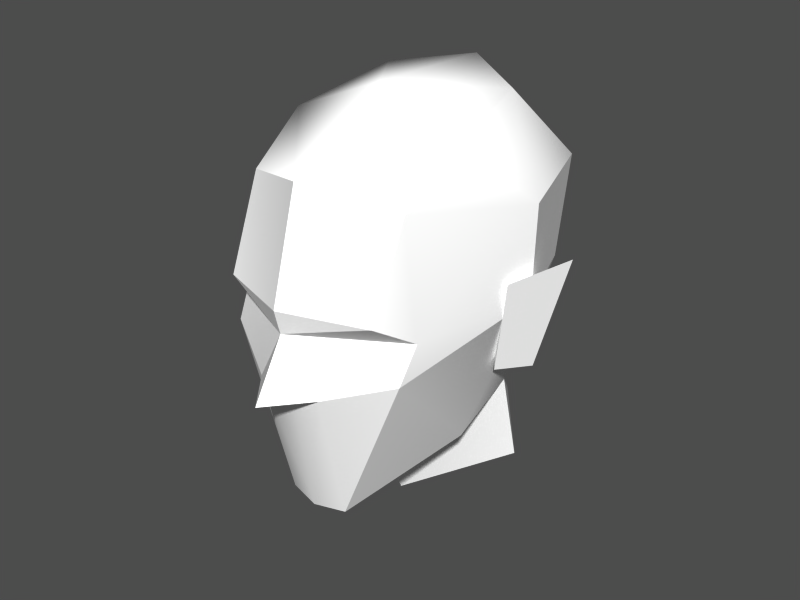 # Source: 02-head2.blend  (saved by Blender 2.61.0; exported with 4.5.12 LTS)
import bpy
from mathutils import Matrix  # noqa: F401  (used for matrix-valued properties, if any)

bpy.ops.wm.read_factory_settings(use_empty=True)
scene = bpy.context.scene
scene.name = 'Scene'

# ---- collections
col_collection_1 = bpy.data.collections.new('Collection 1'); scene.collection.children.link(col_collection_1)

# ---- materials (node trees are filled in below, after node groups)
mat_skin = bpy.data.materials.new('Skin')
mat_skin.alpha_threshold = 0.0
mat_skin.diffuse_color = (1.0, 1.0, 1.0, 1.0)
mat_skin.specular_color = (0.1, 0.1, 0.1)
mat_skin.roughness = 0.5
mat_skin.line_color = (0.0, 0.0, 0.0, 1.0)

# ---- node groups
ng_auto_smooth = bpy.data.node_groups.new('Auto Smooth', 'GeometryNodeTree')
_s = ng_auto_smooth.interface.new_socket(name='Geometry', in_out='OUTPUT', socket_type='NodeSocketGeometry')
_s = ng_auto_smooth.interface.new_socket(name='Geometry', in_out='INPUT', socket_type='NodeSocketGeometry')
_s = ng_auto_smooth.interface.new_socket(name='Angle', in_out='INPUT', socket_type='NodeSocketFloat')
_s.subtype = 'ANGLE'
_s.min_value = 0.0
_s.max_value = 3.142
ng_auto_smooth.is_modifier = True
_N = ng_auto_smooth.nodes; _L = ng_auto_smooth.links
n0 = _N.new('NodeGroupOutput'); n0.name = 'Group Output'; n0.location = (480, -100)
n1 = _N.new('NodeGroupInput'); n1.name = 'Group Input'; n1.location = (-420, -300)
n2 = _N.new('NodeGroupInput'); n2.name = 'Group Input.001'; n2.location = (-60, -100)
n3 = _N.new('GeometryNodeSetShadeSmooth'); n3.name = 'Set Shade Smooth'; n3.location = (120, -100)
n3.domain = 'EDGE'
n4 = _N.new('GeometryNodeSetShadeSmooth'); n4.name = 'Set Shade Smooth.001'; n4.location = (300, -100)
n5 = _N.new('GeometryNodeInputMeshEdgeAngle'); n5.name = 'Edge Angle'; n5.location = (-420, -220)
n6 = _N.new('GeometryNodeInputEdgeSmooth'); n6.name = 'Is Edge Smooth'; n6.location = (-60, -160)
n7 = _N.new('GeometryNodeInputShadeSmooth'); n7.name = 'Is Face Smooth'; n7.location = (-240, -340)
n8 = _N.new('FunctionNodeBooleanMath'); n8.name = 'Boolean Math'; n8.location = (-60, -220)
n9 = _N.new('FunctionNodeCompare'); n9.name = 'Compare'; n9.location = (-240, -180)
n9.operation = 'LESS_EQUAL'
_L.new(n5.outputs[0], n9.inputs[0])
_L.new(n4.outputs[0], n0.inputs[0])
_L.new(n1.outputs[1], n9.inputs[1])
_L.new(n9.outputs[0], n8.inputs[0])
_L.new(n7.outputs[0], n8.inputs[1])
_L.new(n2.outputs[0], n3.inputs[0])
_L.new(n6.outputs[0], n3.inputs[1])
_L.new(n3.outputs[0], n4.inputs[0])
_L.new(n8.outputs[0], n3.inputs[2])
n0.is_active_output = True

# ---- material node trees

# ---- meshes
me_body_004 = bpy.data.meshes.new('Body.004')
me_body_004.from_pydata([(-0.109, -0.6926, 0.1631), (-0.8979, 0.2296, 0.07032), (0.6799, 0.2296, 0.07032), (-0.109, 0.8787, -0.06569), (-0.871, 0.4167, 0.3854), (0.653, 0.4167, 0.3854), (-0.109, 1.164, 0.1747), (-0.109, -0.5043, 0.5394), (-0.109, 1.142, 1.348), (-0.109, 2.071, 1.158), (-0.109, 2.335, 0.8163), (-0.109, 2.28, 0.7373), (-0.4152, 2.216, 0.5535), (0.1973, 2.216, 0.5535), (-0.109, 2.004, 0.103), (-0.3943, 1.937, 0.1105), (0.1764, 1.937, 0.1105), (-0.9565, 1.919, 0.6235), (0.7386, 1.919, 0.6235), (-0.9883, 1.754, 0.7378), (0.7703, 1.754, 0.7378), (-0.853, 1.74, 1.094), (0.6351, 1.74, 1.094), (-0.8956, 1.209, 1.229), (0.6776, 1.209, 1.229), (-0.7295, 0.2851, 1.303), (0.5115, 0.2851, 1.303), (-1.19, 0.5377, 1.024), (0.9718, 0.5377, 1.024), (-1.217, 0.6158, 0.7344), (0.9986, 0.6158, 0.7344), (-0.109, -0.7909, 0.8208), (-0.109, -0.7217, 1.089), (-0.109, -0.08924, 1.338), (-0.109, 2.185, 0.4914), (-0.109, 2.578, 0.5532), (-0.8227, 2.076, 0.8087), (0.6048, 2.076, 0.8087), (-1.404, 0.3328, 0.8472), (1.186, 0.3328, 0.8472), (-1.19, 0.9071, 0.8215), (0.9717, 0.9071, 0.8215), (-1.107, 0.9227, 0.5357), (0.8894, 0.9227, 0.5357), (-1.233, 0.5531, 0.5061), (1.015, 0.5531, 0.5061), (-0.9436, 0.6833, 0.6957), (0.7256, 0.6833, 0.6957), (-0.9282, -0.1813, 0.7419), (0.7102, -0.1813, 0.7419), (-0.9148, -0.3616, 1.057), (0.6968, -0.3616, 1.057), (0.6547, 1.022, 0.2872), (-0.8727, 1.022, 0.2872)], [], [(9, 23, 8), (8, 24, 9), (23, 25, 8), (8, 26, 24), (25, 33, 8), (8, 33, 26), (11, 35, 12), (13, 35, 11), (12, 35, 34), (34, 35, 13), (6, 15, 14), (14, 16, 6), (34, 14, 12), (13, 14, 34), (14, 15, 12), (13, 16, 14), (21, 27, 23), (24, 28, 22), (27, 25, 23), (24, 26, 28), (10, 21, 9), (9, 22, 10), (12, 17, 11), (11, 18, 13), (17, 19, 11), (11, 20, 18), (1, 0, 7), (7, 0, 2), (1, 7, 4), (5, 7, 2), (3, 1, 4), (5, 2, 3), (3, 4, 6), (6, 5, 3), (21, 36, 19), (20, 37, 22), (36, 11, 19), (20, 11, 37), (11, 36, 10), (10, 37, 11), (36, 21, 10), (10, 22, 37), (29, 19, 17), (18, 20, 30), (4, 7, 31), (31, 7, 5), (32, 33, 25), (26, 33, 32), (19, 29, 27), (28, 30, 20), (27, 21, 19), (20, 22, 28), (9, 21, 23), (24, 22, 9), (38, 46, 40), (41, 47, 39), (40, 46, 42), (43, 47, 41), (42, 46, 44), (45, 47, 43), (44, 46, 38), (39, 47, 45), (31, 48, 4), (5, 49, 31), (48, 29, 4), (5, 30, 49), (27, 50, 25), (26, 51, 28), (50, 32, 25), (26, 32, 51), (32, 50, 48), (49, 51, 32), (32, 48, 31), (31, 49, 32), (29, 48, 27), (28, 49, 30), (48, 50, 27), (28, 51, 49), (40, 44, 38), (39, 45, 41), (40, 42, 44), (45, 43, 41), (16, 52, 6), (52, 5, 6), (4, 53, 6), (53, 15, 6), (17, 53, 29), (53, 4, 29), (30, 5, 52), (52, 18, 30), (15, 53, 17), (17, 12, 15), (18, 52, 16), (16, 13, 18)])
me_body_004.polygons.foreach_set('use_smooth', [True] * 94)
_uv = me_body_004.uv_layers.new(name='UVTex')
_uv.uv.foreach_set('vector', [0.4365, 0.8012, 0.4898, 0.8375, 0.4482, 0.8519, 0.4482, 0.8519, 0.4056, 0.8578, 0.4365, 0.8012, 0.4898, 0.8375, 0.4929, 0.8893, 0.4482, 0.8519, 0.4482, 0.8519, 0.4265, 0.9054, 0.4056, 0.8578, 0.4929, 0.8893, 0.4646, 0.9175, 0.4482, 0.8519, 0.4482, 0.8519, 0.4646, 0.9175, 0.4265, 0.9054, 0.4542, 0.966, 0.4715, 0.9666, 0.4515, 0.9836, 0.4515, 0.9499, 0.4715, 0.9666, 0.4542, 0.966, 0.8584, 0.0, 0.8585, 0.02619, 0.8445, 0.009643, 0.8445, 0.009643, 0.8585, 0.02619, 0.8326, 0.02185, 0.7625, 0.8954, 0.8042, 0.8773, 0.8088, 0.8929, 0.8088, 0.8929, 0.8059, 0.9088, 0.7625, 0.8954, 0.1535, 0.6361, 0.1759, 0.6384, 0.1499, 0.6519, 0.1499, 0.6196, 0.1759, 0.6384, 0.1535, 0.6361, 0.1759, 0.6384, 0.1759, 0.6546, 0.1499, 0.6519, 0.1499, 0.6196, 0.1759, 0.6246, 0.1759, 0.6384, 0.4808, 0.8089, 0.515, 0.8683, 0.4898, 0.8375, 0.8088, 0.9204, 0.8158, 0.8793, 0.8194, 0.9483, 0.515, 0.8683, 0.4929, 0.8893, 0.4898, 0.8375, 0.4056, 0.8578, 0.4265, 0.9054, 0.3993, 0.8963, 0.7736, 0.9398, 0.7736, 0.9908, 0.758, 0.9487, 0.4365, 0.8012, 0.4012, 0.8281, 0.4339, 0.7852, 0.1499, 0.6519, 0.1479, 0.6854, 0.1395, 0.635, 0.7101, 0.5184, 0.7101, 0.4788, 0.7171, 0.5012, 0.7177, 0.4727, 0.7101, 0.4788, 0.7102, 0.4222, 0.3126, 0.5995, 0.3126, 0.5433, 0.3197, 0.5501, 0.9633, 0.8811, 0.9775, 0.9467, 0.955, 0.9449, 0.1771, 0.9102, 0.1545, 0.9153, 0.1574, 0.8505, 0.9633, 0.8811, 0.955, 0.9449, 0.9443, 0.8792, 0.177, 0.8465, 0.1771, 0.9102, 0.1574, 0.8505, 0.5979, 0.9408, 0.6013, 0.9934, 0.5825, 0.9919, 0.1732, 0.9675, 0.1545, 0.975, 0.1546, 0.9283, 0.5979, 0.9408, 0.5825, 0.9919, 0.5825, 0.9385, 0.17, 0.9153, 0.1732, 0.9675, 0.1546, 0.9283, 0.9049, 0.02098, 0.903, 0.005419, 0.9181, 0.005425, 0.8389, 0.9449, 0.837, 0.9648, 0.8194, 0.9483, 0.8699, 0.9095, 0.8595, 0.9492, 0.8594, 0.8926, 0.8594, 0.8926, 0.8595, 0.8361, 0.8699, 0.8757, 0.3197, 0.6336, 0.3158, 0.6746, 0.3151, 0.6327, 0.3151, 0.6327, 0.318, 0.5995, 0.3197, 0.6336, 0.9945, 0.4528, 0.9798, 0.4661, 0.9798, 0.4136, 0.4339, 0.7852, 0.4012, 0.8281, 0.3992, 0.8082, 0.9387, 0.1938, 0.9364, 0.1522, 0.9424, 0.1461, 0.8461, 0.9534, 0.8389, 0.9449, 0.8321, 0.8814, 0.9443, 0.8792, 0.955, 0.9449, 0.9441, 0.9611, 0.984, 0.5446, 0.9941, 0.5569, 0.9941, 0.6229, 0.4737, 0.9499, 0.4646, 0.9175, 0.4929, 0.8893, 0.4265, 0.9054, 0.4646, 0.9175, 0.4737, 0.9499, 0.9364, 0.1522, 0.9387, 0.1938, 0.9228, 0.1981, 0.8158, 0.8793, 0.8321, 0.8814, 0.8389, 0.9449, 0.9228, 0.1981, 0.9166, 0.1575, 0.9364, 0.1522, 0.8389, 0.9449, 0.8194, 0.9483, 0.8158, 0.8793, 0.4365, 0.8012, 0.4808, 0.8089, 0.4898, 0.8375, 0.4056, 0.8578, 0.4012, 0.8281, 0.4365, 0.8012, 0.3393, 0.9892, 0.3342, 0.9577, 0.3517, 0.9577, 0.3631, 0.9577, 0.3804, 0.9637, 0.3632, 0.9914, 0.329, 0.7836, 0.329, 0.7665, 0.3433, 0.7767, 0.9323, 0.02098, 0.9181, 0.01668, 0.9323, 0.004994, 0.361, 0.7837, 0.345, 0.7837, 0.348, 0.7665, 0.316, 0.7837, 0.3129, 0.7665, 0.329, 0.7666, 0.8594, 0.9639, 0.872, 0.9492, 0.8719, 0.982, 0.9441, 0.9932, 0.9441, 0.9611, 0.9581, 0.9734, 0.1748, 0.8465, 0.1545, 0.7939, 0.1748, 0.7675, 0.9941, 0.6229, 0.9705, 0.5993, 0.984, 0.5446, 0.939, 0.2382, 0.9387, 0.1938, 0.9576, 0.2141, 0.8504, 0.8739, 0.8321, 0.8814, 0.8272, 0.8435, 0.515, 0.8683, 0.5121, 0.9201, 0.4929, 0.8893, 0.4265, 0.9054, 0.4259, 0.9409, 0.3993, 0.8963, 0.5121, 0.9201, 0.4737, 0.9499, 0.4929, 0.8893, 0.4265, 0.9054, 0.4737, 0.9499, 0.4259, 0.9409, 0.9193, 0.2896, 0.9219, 0.2465, 0.939, 0.2382, 0.08293, 0.9185, 0.09651, 0.9258, 0.09797, 0.9738, 0.9193, 0.2896, 0.939, 0.2382, 0.9342, 0.2926, 0.08281, 0.975, 0.08293, 0.9185, 0.09797, 0.9738, 0.9387, 0.1938, 0.939, 0.2382, 0.9228, 0.1981, 0.8158, 0.8793, 0.8272, 0.8435, 0.8321, 0.8814, 0.939, 0.2382, 0.9219, 0.2465, 0.9228, 0.1981, 0.8158, 0.8793, 0.8089, 0.8361, 0.8272, 0.8435, 0.8825, 0.0164, 0.8958, 0.0003122, 0.903, 0.02098, 0.3804, 0.9577, 0.3992, 0.9718, 0.3819, 0.9914, 0.8825, 0.0164, 0.8825, 0.0, 0.8958, 0.0003122, 0.3992, 0.9718, 0.3976, 0.9934, 0.3819, 0.9914, 0.8059, 0.9088, 0.7569, 0.938, 0.7625, 0.8954, 0.7569, 0.938, 0.7235, 0.9397, 0.7625, 0.8954, 0.7189, 0.8557, 0.7523, 0.8538, 0.7625, 0.8954, 0.7523, 0.8538, 0.8042, 0.8773, 0.7625, 0.8954, 0.9424, 0.1461, 0.9621, 0.1878, 0.9387, 0.1938, 0.7523, 0.8538, 0.7189, 0.8557, 0.7286, 0.8361, 0.8321, 0.8814, 0.8504, 0.8739, 0.8594, 0.9053, 0.8594, 0.9053, 0.8461, 0.9534, 0.8321, 0.8814, 0.8042, 0.8773, 0.7523, 0.8538, 0.8013, 0.8464, 0.1479, 0.6854, 0.1499, 0.6519, 0.1759, 0.6546, 0.8065, 0.9398, 0.7569, 0.938, 0.8059, 0.9088, 0.8717, 0.0, 0.8825, 0.02624, 0.8585, 0.0262])
_ca = me_body_004.color_attributes.new('Col', 'BYTE_COLOR', 'CORNER')
_ca.data.foreach_set('color', [1.0, 1.0, 1.0, 1.0, 1.0, 1.0, 1.0, 1.0, 1.0, 1.0, 1.0, 1.0, 1.0, 1.0, 1.0, 1.0, 1.0, 1.0, 1.0, 1.0, 1.0, 1.0, 1.0, 1.0, 1.0, 1.0, 1.0, 1.0, 1.0, 1.0, 1.0, 1.0, 1.0, 1.0, 1.0, 1.0, 1.0, 1.0, 1.0, 1.0, 1.0, 1.0, 1.0, 1.0, 1.0, 1.0, 1.0, 1.0, 1.0, 1.0, 1.0, 1.0, 1.0, 1.0, 1.0, 1.0, 1.0, 1.0, 1.0, 1.0, 1.0, 1.0, 1.0, 1.0, 1.0, 1.0, 1.0, 1.0, 1.0, 1.0, 1.0, 1.0, 1.0, 1.0, 1.0, 1.0, 1.0, 1.0, 1.0, 1.0, 1.0, 1.0, 1.0, 1.0, 1.0, 1.0, 1.0, 1.0, 1.0, 1.0, 1.0, 1.0, 1.0, 1.0, 1.0, 1.0, 1.0, 1.0, 1.0, 1.0, 1.0, 1.0, 1.0, 1.0, 1.0, 1.0, 1.0, 1.0, 1.0, 1.0, 1.0, 1.0, 1.0, 1.0, 1.0, 1.0, 1.0, 1.0, 1.0, 1.0, 1.0, 1.0, 1.0, 1.0, 1.0, 1.0, 1.0, 1.0, 1.0, 1.0, 1.0, 1.0, 1.0, 1.0, 1.0, 1.0, 1.0, 1.0, 1.0, 1.0, 1.0, 1.0, 1.0, 1.0, 1.0, 1.0, 1.0, 1.0, 1.0, 1.0, 1.0, 1.0, 1.0, 1.0, 1.0, 1.0, 1.0, 1.0, 1.0, 1.0, 1.0, 1.0, 1.0, 1.0, 1.0, 1.0, 1.0, 1.0, 1.0, 1.0, 1.0, 1.0, 1.0, 1.0, 1.0, 1.0, 1.0, 1.0, 1.0, 1.0, 1.0, 1.0, 1.0, 1.0, 1.0, 1.0, 1.0, 1.0, 1.0, 1.0, 1.0, 1.0, 1.0, 1.0, 1.0, 1.0, 1.0, 1.0, 1.0, 1.0, 1.0, 1.0, 1.0, 1.0, 1.0, 1.0, 1.0, 1.0, 1.0, 1.0, 1.0, 1.0, 1.0, 1.0, 1.0, 1.0, 1.0, 1.0, 1.0, 1.0, 1.0, 1.0, 1.0, 1.0, 1.0, 1.0, 1.0, 1.0, 1.0, 1.0, 1.0, 1.0, 1.0, 1.0, 1.0, 1.0, 1.0, 1.0, 1.0, 1.0, 1.0, 1.0, 1.0, 1.0, 1.0, 1.0, 1.0, 1.0, 1.0, 1.0, 1.0, 1.0, 1.0, 1.0, 1.0, 1.0, 1.0, 1.0, 1.0, 1.0, 1.0, 1.0, 1.0, 1.0, 1.0, 1.0, 1.0, 1.0, 1.0, 1.0, 1.0, 1.0, 1.0, 1.0, 1.0, 1.0, 1.0, 1.0, 1.0, 1.0, 1.0, 1.0, 1.0, 1.0, 1.0, 1.0, 1.0, 1.0, 1.0, 1.0, 1.0, 1.0, 1.0, 1.0, 1.0, 1.0, 1.0, 1.0, 1.0, 1.0, 1.0, 1.0, 1.0, 1.0, 1.0, 1.0, 1.0, 1.0, 1.0, 1.0, 1.0, 1.0, 1.0, 1.0, 1.0, 1.0, 1.0, 1.0, 1.0, 1.0, 1.0, 1.0, 1.0, 1.0, 1.0, 1.0, 1.0, 1.0, 1.0, 1.0, 1.0, 1.0, 1.0, 1.0, 1.0, 1.0, 1.0, 1.0, 1.0, 1.0, 1.0, 1.0, 1.0, 1.0, 1.0, 1.0, 1.0, 1.0, 1.0, 1.0, 1.0, 1.0, 1.0, 1.0, 1.0, 1.0, 1.0, 1.0, 1.0, 1.0, 1.0, 1.0, 1.0, 1.0, 1.0, 1.0, 1.0, 1.0, 1.0, 1.0, 1.0, 1.0, 1.0, 1.0, 1.0, 1.0, 1.0, 1.0, 1.0, 1.0, 1.0, 1.0, 1.0, 1.0, 1.0, 1.0, 1.0, 1.0, 1.0, 1.0, 1.0, 1.0, 1.0, 1.0, 1.0, 1.0, 1.0, 1.0, 1.0, 1.0, 1.0, 1.0, 1.0, 1.0, 1.0, 1.0, 1.0, 1.0, 1.0, 1.0, 1.0, 1.0, 1.0, 1.0, 1.0, 1.0, 1.0, 1.0, 1.0, 1.0, 1.0, 1.0, 1.0, 1.0, 1.0, 1.0, 1.0, 1.0, 1.0, 1.0, 1.0, 1.0, 1.0, 1.0, 1.0, 1.0, 1.0, 1.0, 1.0, 1.0, 1.0, 1.0, 1.0, 1.0, 1.0, 1.0, 1.0, 1.0, 1.0, 1.0, 1.0, 1.0, 1.0, 1.0, 1.0, 1.0, 1.0, 1.0, 1.0, 1.0, 1.0, 1.0, 1.0, 1.0, 1.0, 1.0, 1.0, 1.0, 1.0, 1.0, 1.0, 1.0, 1.0, 1.0, 1.0, 1.0, 1.0, 1.0, 1.0, 1.0, 1.0, 1.0, 1.0, 1.0, 1.0, 1.0, 1.0, 1.0, 1.0, 1.0, 1.0, 1.0, 1.0, 1.0, 1.0, 1.0, 1.0, 1.0, 1.0, 1.0, 1.0, 1.0, 1.0, 1.0, 1.0, 1.0, 1.0, 1.0, 1.0, 1.0, 1.0, 1.0, 1.0, 1.0, 1.0, 1.0, 1.0, 1.0, 1.0, 1.0, 1.0, 1.0, 1.0, 1.0, 1.0, 1.0, 1.0, 1.0, 1.0, 1.0, 1.0, 1.0, 1.0, 1.0, 1.0, 1.0, 1.0, 1.0, 1.0, 1.0, 1.0, 1.0, 1.0, 1.0, 1.0, 1.0, 1.0, 1.0, 1.0, 1.0, 1.0, 1.0, 1.0, 1.0, 1.0, 1.0, 1.0, 1.0, 1.0, 1.0, 1.0, 1.0, 1.0, 1.0, 1.0, 1.0, 1.0, 1.0, 1.0, 1.0, 1.0, 1.0, 1.0, 1.0, 1.0, 1.0, 1.0, 1.0, 1.0, 1.0, 1.0, 1.0, 1.0, 1.0, 1.0, 1.0, 1.0, 1.0, 1.0, 1.0, 1.0, 1.0, 1.0, 1.0, 1.0, 1.0, 1.0, 1.0, 1.0, 1.0, 1.0, 1.0, 1.0, 1.0, 1.0, 1.0, 1.0, 1.0, 1.0, 1.0, 1.0, 1.0, 1.0, 1.0, 1.0, 1.0, 1.0, 1.0, 1.0, 1.0, 1.0, 1.0, 1.0, 1.0, 1.0, 1.0, 1.0, 1.0, 1.0, 1.0, 1.0, 1.0, 1.0, 1.0, 1.0, 1.0, 1.0, 1.0, 1.0, 1.0, 1.0, 1.0, 1.0, 1.0, 1.0, 1.0, 1.0, 1.0, 1.0, 1.0, 1.0, 1.0, 1.0, 1.0, 1.0, 1.0, 1.0, 1.0, 1.0, 1.0, 1.0, 1.0, 1.0, 1.0, 1.0, 1.0, 1.0, 1.0, 1.0, 1.0, 1.0, 1.0, 1.0, 1.0, 1.0, 1.0, 1.0, 1.0, 1.0, 1.0, 1.0, 1.0, 1.0, 1.0, 1.0, 1.0, 1.0, 1.0, 1.0, 1.0, 1.0, 1.0, 1.0, 1.0, 1.0, 1.0, 1.0, 1.0, 1.0, 1.0, 1.0, 1.0, 1.0, 1.0, 1.0, 1.0, 1.0, 1.0, 1.0, 1.0, 1.0, 1.0, 1.0, 1.0, 1.0, 1.0, 1.0, 1.0, 1.0, 1.0, 1.0, 1.0, 1.0, 1.0, 1.0, 1.0, 1.0, 1.0, 1.0, 1.0, 1.0, 1.0, 1.0, 1.0, 1.0, 1.0, 1.0, 1.0, 1.0, 1.0, 1.0, 1.0, 1.0, 1.0, 1.0, 1.0, 1.0, 1.0, 1.0, 1.0, 1.0, 1.0, 1.0, 1.0, 1.0, 1.0, 1.0, 1.0, 1.0, 1.0, 1.0, 1.0, 1.0, 1.0, 1.0, 1.0, 1.0, 1.0, 1.0, 1.0, 1.0, 1.0, 1.0, 1.0, 1.0, 1.0, 1.0, 1.0, 1.0, 1.0, 1.0, 1.0, 1.0, 1.0, 1.0, 1.0, 1.0, 1.0, 1.0, 1.0, 1.0, 1.0, 1.0, 1.0, 1.0, 1.0, 1.0, 1.0, 1.0, 1.0, 1.0, 1.0, 1.0, 1.0, 1.0, 1.0, 1.0, 1.0, 1.0, 1.0, 1.0, 1.0, 1.0, 1.0, 1.0, 1.0, 1.0, 1.0, 1.0, 1.0, 1.0, 1.0, 1.0, 1.0, 1.0, 1.0, 1.0, 1.0, 1.0, 1.0, 1.0, 1.0, 1.0, 1.0, 1.0, 1.0, 1.0, 1.0, 1.0, 1.0, 1.0, 1.0, 1.0, 1.0, 1.0, 1.0, 1.0, 1.0, 1.0, 1.0, 1.0, 1.0, 1.0, 1.0, 1.0, 1.0, 1.0, 1.0, 1.0, 1.0, 1.0, 1.0, 1.0, 1.0, 1.0, 1.0, 1.0, 1.0, 1.0, 1.0, 1.0, 1.0, 1.0, 1.0, 1.0, 1.0, 1.0, 1.0, 1.0, 1.0, 1.0, 1.0, 1.0, 1.0, 1.0, 1.0, 1.0, 1.0, 1.0, 1.0, 1.0, 1.0, 1.0, 1.0, 1.0, 1.0, 1.0, 1.0, 1.0, 1.0, 1.0, 1.0, 1.0, 1.0, 1.0, 1.0, 1.0, 1.0, 1.0, 1.0, 1.0, 1.0, 1.0, 1.0, 1.0, 1.0, 1.0, 1.0, 1.0, 1.0, 1.0, 1.0, 1.0, 1.0, 1.0, 1.0, 1.0, 1.0, 1.0, 1.0, 1.0, 1.0, 1.0, 1.0, 1.0, 1.0, 1.0, 1.0, 1.0, 1.0, 1.0, 1.0, 1.0, 1.0, 1.0, 1.0, 1.0, 1.0, 1.0, 1.0, 1.0, 1.0, 1.0, 1.0, 1.0, 1.0, 1.0, 1.0, 1.0, 1.0, 1.0, 1.0, 1.0, 1.0, 1.0, 1.0, 1.0, 1.0, 1.0, 1.0, 1.0, 1.0, 1.0, 1.0, 1.0, 1.0, 1.0, 1.0, 1.0, 1.0, 1.0, 1.0, 1.0, 1.0, 1.0, 1.0, 1.0, 1.0, 1.0, 1.0, 1.0, 1.0, 1.0, 1.0, 1.0, 1.0, 1.0, 1.0, 1.0, 1.0, 1.0, 1.0, 1.0, 1.0, 1.0, 1.0, 1.0, 1.0, 1.0, 1.0, 1.0, 1.0, 1.0, 1.0, 1.0, 1.0, 1.0, 1.0, 1.0, 1.0, 1.0, 1.0, 1.0, 1.0, 1.0, 1.0, 1.0, 1.0, 1.0, 1.0, 1.0, 1.0, 1.0, 1.0, 1.0, 1.0, 1.0, 1.0, 1.0, 1.0, 1.0, 1.0, 1.0, 1.0, 1.0, 1.0, 1.0, 1.0, 1.0, 1.0, 1.0, 1.0, 1.0, 1.0, 1.0, 1.0, 1.0, 1.0, 1.0, 1.0, 1.0, 1.0, 1.0, 1.0, 1.0, 1.0, 1.0, 1.0, 1.0, 1.0, 1.0, 1.0, 1.0, 1.0, 1.0, 1.0, 1.0, 1.0, 1.0, 1.0, 1.0, 1.0, 1.0, 1.0, 1.0, 1.0, 1.0, 1.0, 1.0, 1.0, 1.0, 1.0, 1.0, 1.0, 1.0, 1.0, 1.0, 1.0, 1.0, 1.0, 1.0, 1.0, 1.0, 1.0, 1.0, 1.0, 1.0, 1.0, 1.0, 1.0, 1.0, 1.0, 1.0, 1.0, 1.0, 1.0, 1.0, 1.0, 1.0, 1.0, 1.0, 1.0, 1.0, 1.0, 1.0, 1.0, 1.0, 1.0])
me_body_004.materials.append(mat_skin)
me_body_004.use_remesh_preserve_volume = False
me_body_004.use_remesh_preserve_attributes = False
me_body_004.use_mirror_vertex_groups = False
me_body_004.update()

# ---- objects
ob_man_004 = bpy.data.objects.new('Man.004', me_body_004)

# ---- transforms, parenting, visibility, modifiers, constraints
ob_man_004.location = (0.0, 0.0, 0.0)
ob_man_004.rotation_euler = (0.0, -0.0, 3.142)
ob_man_004.scale = (0.2643, 0.2643, 0.7187)
ob_man_004.lock_rotations_4d = False
ob_man_004.empty_display_type = 'ARROWS'
ob_man_004.color = (0.0, 0.0, 0.0, 1.0)
ob_man_004.lineart.crease_threshold = 0.0
_vg = ob_man_004.vertex_groups.new(name='UpperArm_L')
_vg = ob_man_004.vertex_groups.new(name='UpperArm_R')
_vg = ob_man_004.vertex_groups.new(name='LowerArm_L')
_vg = ob_man_004.vertex_groups.new(name='LowerArm_R')
_vg = ob_man_004.vertex_groups.new(name='Palm_L')
_vg = ob_man_004.vertex_groups.new(name='Palm_R')
_vg = ob_man_004.vertex_groups.new(name='Thumb_L')
_vg = ob_man_004.vertex_groups.new(name='Thumb_R')
_vg = ob_man_004.vertex_groups.new(name='Fingers_L')
_vg = ob_man_004.vertex_groups.new(name='Fingers_R')
_vg = ob_man_004.vertex_groups.new(name='Back')
_vg = ob_man_004.vertex_groups.new(name='Neck')
_vg = ob_man_004.vertex_groups.new(name='Head')
_vg = ob_man_004.vertex_groups.new(name='Shoulder_L')
_vg = ob_man_004.vertex_groups.new(name='Shoulder_R')
_vg = ob_man_004.vertex_groups.new(name='Pelvis')
_vg = ob_man_004.vertex_groups.new(name='UpperLeg_L')
_vg = ob_man_004.vertex_groups.new(name='UpperLeg_R')
_vg = ob_man_004.vertex_groups.new(name='LowerLeg_L')
_vg = ob_man_004.vertex_groups.new(name='LowerLeg_R')
_vg = ob_man_004.vertex_groups.new(name='Foot_L')
_vg = ob_man_004.vertex_groups.new(name='Foot_R')
_vg = ob_man_004.vertex_groups.new(name='Hip_L')
_vg = ob_man_004.vertex_groups.new(name='Hip_R')
_m = ob_man_004.modifiers.new('Auto Smooth', 'NODES')
_m.node_group = ng_auto_smooth
_gi = [s.identifier for s in ng_auto_smooth.interface.items_tree if s.item_type == 'SOCKET' and s.in_out == 'INPUT']
_m[_gi[1]] = 0.5236  # Angle

# ---- collection membership
col_collection_1.objects.link(ob_man_004)

# ---- scene / render settings (as saved in the file)
scene.frame_start = 1; scene.frame_end = 250; scene.frame_set(40)
scene.render.engine = 'BLENDER_EEVEE_NEXT'
scene.render.image_settings.file_format = 'JPEG'
scene.render.image_settings.color_mode = 'RGB'
scene.render.image_settings.compression = 90
scene.render.resolution_x = 800
scene.render.resolution_y = 600
scene.render.pixel_aspect_x = 100.0
scene.render.pixel_aspect_y = 100.0
scene.render.fps = 25
scene.render.dither_intensity = 0.0
scene.render.use_compositing = False
scene.render.use_sequencer = False
scene.render.bake_margin = 2
scene.render.bake_bias = 0.0
scene.render.use_stamp_time = False
scene.render.use_stamp_date = False
scene.render.use_stamp_frame = False
scene.render.use_stamp_camera = False
scene.render.use_stamp_scene = False
scene.render.use_stamp_filename = False
scene.render.use_stamp_render_time = False
scene.render.stamp_font_size = 0
scene.cycles.use_denoising = False
scene.cycles.samples = 10
scene.cycles.sampling_pattern = 'TABULATED_SOBOL'
scene.cycles.light_sampling_threshold = 0.0
scene.cycles.use_adaptive_sampling = False
scene.cycles.use_light_tree = False
scene.cycles.blur_glossy = 0.0
scene.cycles.volume_bounces = 1
scene.cycles.pixel_filter_type = 'GAUSSIAN'
scene.cycles.sample_clamp_indirect = 0.0
scene.view_settings.view_transform = 'Raw'
bpy.context.view_layer.update()

# ---- added for rendering (the .blend has no active camera and no usable light): camera, sun + grey world if the file has none
cam_auto = bpy.data.cameras.new('AutoCamera')
cam_auto.lens = 50.0
cam_auto.sensor_width = 36.0
cam_auto.clip_end = 1000.0
ob_auto_camera = bpy.data.objects.new('AutoCamera', cam_auto)
scene.collection.objects.link(ob_auto_camera)
ob_auto_camera.location = (1.43024, -1.91796, 1.58189)
ob_auto_camera.rotation_euler = (1.09748, -7.21219e-08, 0.694738)
scene.camera = ob_auto_camera
light_auto_sun = bpy.data.lights.new('AutoSun', 'SUN')
light_auto_sun.energy = 3.0
light_auto_sun.angle = 0.0523599
ob_auto_sun = bpy.data.objects.new('AutoSun', light_auto_sun)
scene.collection.objects.link(ob_auto_sun)
ob_auto_sun.rotation_euler = (0.872665, 0.174533, 0.523599)
if scene.world is None:
    world_auto = bpy.data.worlds.new('AutoWorld')
    world_auto.color = (0.3, 0.3, 0.3)
    scene.world = world_auto
bpy.context.view_layer.update()
